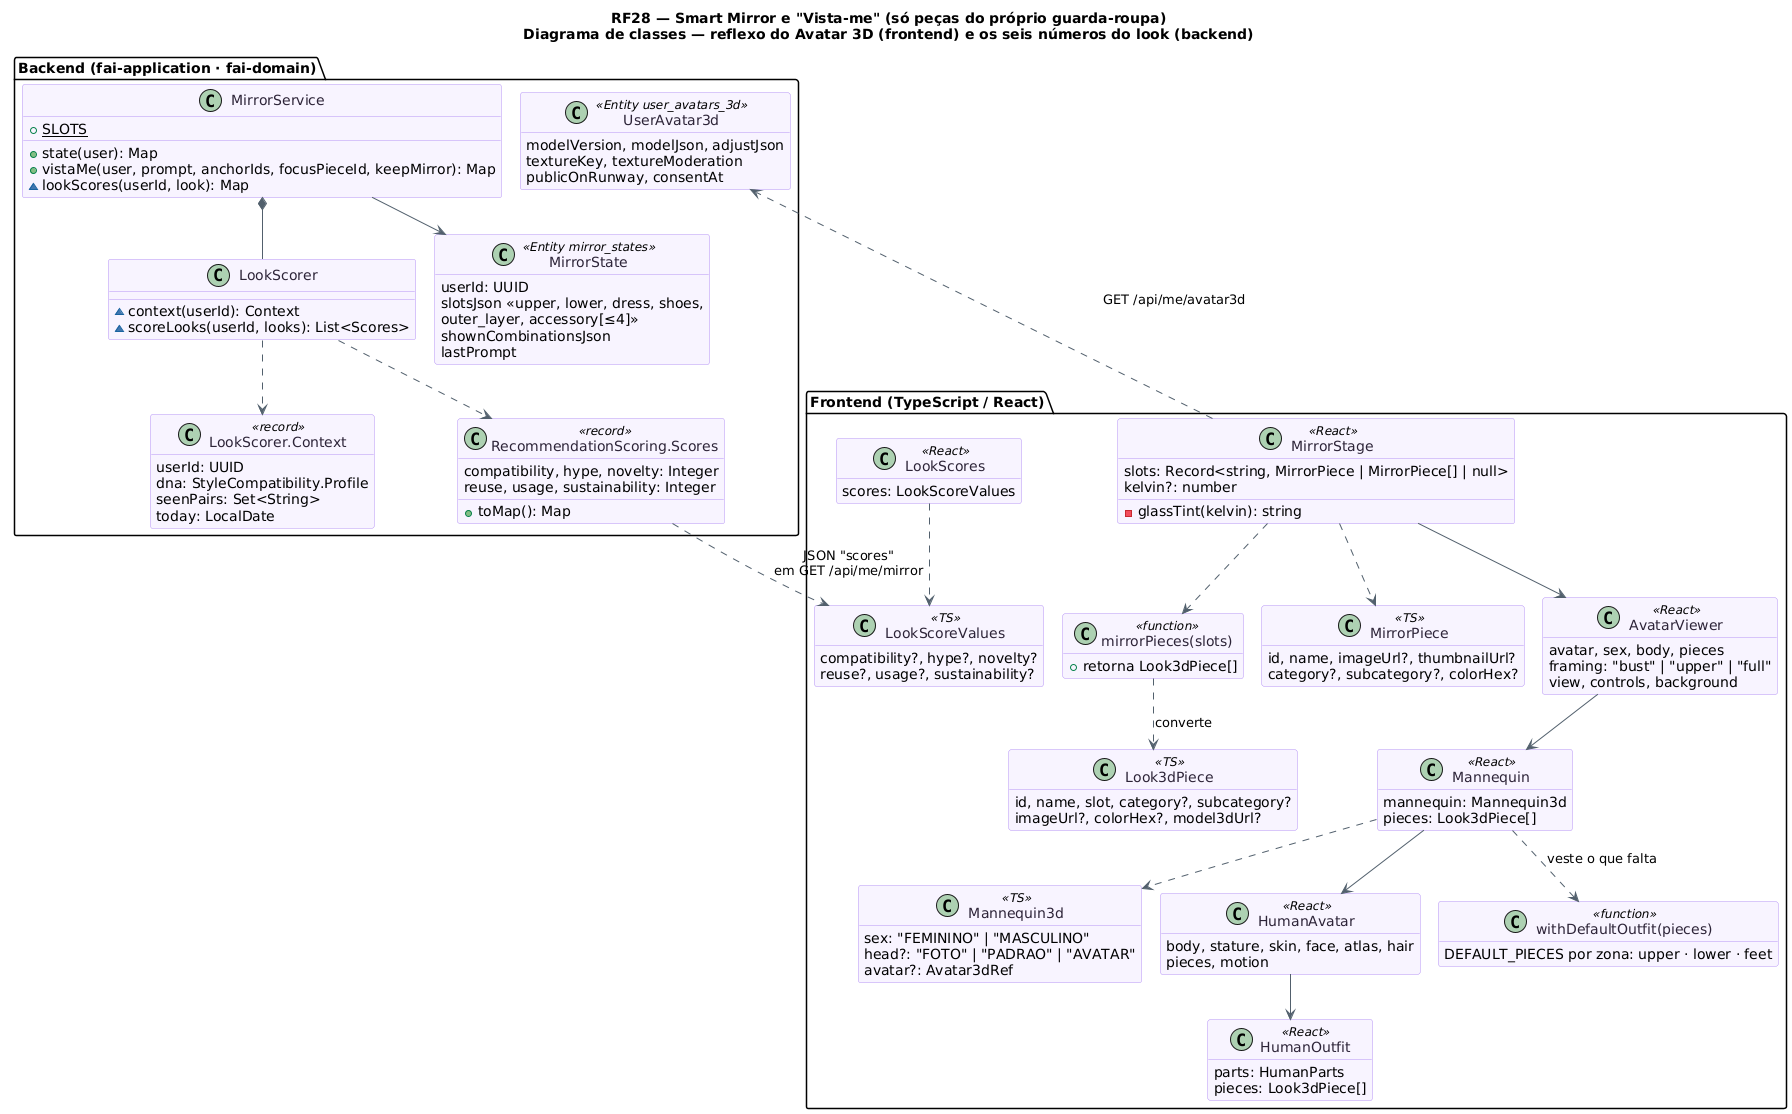

The diagram above was rendered by PlantUML. Its source (embedded in the PNG):
@startuml RF28_Espelho_Classes
!pragma layout smetana
title RF28 — Smart Mirror e "Vista-me" (só peças do próprio guarda-roupa)\nDiagrama de classes — reflexo do Avatar 3D (frontend) e os seis números do look (backend)
skinparam backgroundColor #FFFFFF
skinparam shadowing false
skinparam class {
  BackgroundColor #F8F4FF
  BorderColor #B695F5
  FontColor #2D2438
  ArrowColor #52606D
}
hide empty methods

package "Frontend (TypeScript / React)" {
class MirrorStage <<React>> {
  slots: Record<string, MirrorPiece | MirrorPiece[] | null>
  kelvin?: number
  -glassTint(kelvin): string
}
class "mirrorPieces(slots)" as MP <<function>> {
  +retorna Look3dPiece[]
}
class MirrorPiece <<TS>> {
  id, name, imageUrl?, thumbnailUrl?
  category?, subcategory?, colorHex?
}
class Look3dPiece <<TS>> {
  id, name, slot, category?, subcategory?
  imageUrl?, colorHex?, model3dUrl?
}
class AvatarViewer <<React>> {
  avatar, sex, body, pieces
  framing: "bust" | "upper" | "full"
  view, controls, background
}
class Mannequin <<React>> {
  mannequin: Mannequin3d
  pieces: Look3dPiece[]
}
class Mannequin3d <<TS>> {
  sex: "FEMININO" | "MASCULINO"
  head?: "FOTO" | "PADRAO" | "AVATAR"
  avatar?: Avatar3dRef
}
class HumanAvatar <<React>> {
  body, stature, skin, face, atlas, hair
  pieces, motion
}
class HumanOutfit <<React>> {
  parts: HumanParts
  pieces: Look3dPiece[]
}
class "withDefaultOutfit(pieces)" as WDO <<function>> {
  DEFAULT_PIECES por zona: upper · lower · feet
}
class LookScores <<React>> {
  scores: LookScoreValues
}
class LookScoreValues <<TS>> {
  compatibility?, hype?, novelty?
  reuse?, usage?, sustainability?
}
}

package "Backend (fai-application · fai-domain)" {
class MirrorService {
  +{static} SLOTS
  +state(user): Map
  +vistaMe(user, prompt, anchorIds, focusPieceId, keepMirror): Map
  ~lookScores(userId, look): Map
}
class LookScorer {
  ~context(userId): Context
  ~scoreLooks(userId, looks): List<Scores>
}
class "LookScorer.Context" as Ctx <<record>> {
  userId: UUID
  dna: StyleCompatibility.Profile
  seenPairs: Set<String>
  today: LocalDate
}
class "RecommendationScoring.Scores" as Scores <<record>> {
  compatibility, hype, novelty: Integer
  reuse, usage, sustainability: Integer
  +toMap(): Map
}
class MirrorState <<Entity mirror_states>> {
  userId: UUID
  slotsJson «upper, lower, dress, shoes,\nouter_layer, accessory[≤4]»
  shownCombinationsJson
  lastPrompt
}
class UserAvatar3d <<Entity user_avatars_3d>> {
  modelVersion, modelJson, adjustJson
  textureKey, textureModeration
  publicOnRunway, consentAt
}
}

MirrorStage ..> MirrorPiece
MirrorStage ..> MP
MP ..> Look3dPiece : converte
MirrorStage --> AvatarViewer
AvatarViewer --> Mannequin
Mannequin ..> Mannequin3d
Mannequin ..> WDO : veste o que falta
Mannequin --> HumanAvatar
HumanAvatar --> HumanOutfit
LookScores ..> LookScoreValues
MirrorStage ..> UserAvatar3d : GET /api/me/avatar3d
MirrorService --> MirrorState
MirrorService *-- LookScorer
LookScorer ..> Ctx
LookScorer ..> Scores
Scores ..> LookScoreValues : JSON "scores"\nem GET /api/me/mirror
@enduml